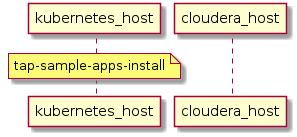

The diagram above was rendered by PlantUML. Its source (embedded in the PNG):
@startuml

participant kubernetes_host
participant cloudera_host

note over kubernetes_host #fbfb77 : tap-sample-apps-install
'WHOLE LIST:
'kubernetes_host


@enduml